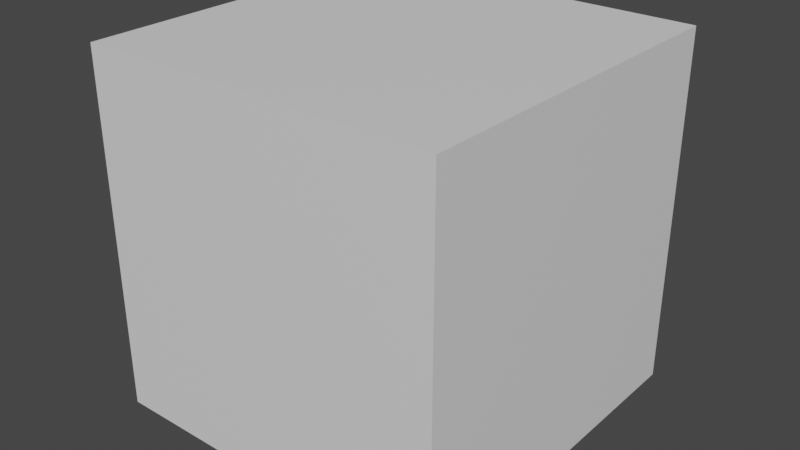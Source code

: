 # Source: model.blend  (saved by Blender 3.5.10; exported with 4.5.12 LTS)
import bpy
from mathutils import Matrix  # noqa: F401  (used for matrix-valued properties, if any)

bpy.ops.wm.read_factory_settings(use_empty=True)
scene = bpy.context.scene
scene.name = 'Scene'

# ---- collections
col_model_grp = bpy.data.collections.new('model_GRP'); scene.collection.children.link(col_model_grp)

# ---- materials (node trees are filled in below, after node groups)
mat_material = bpy.data.materials.new('Material')
mat_material.alpha_threshold = 0.0
mat_material.use_transparent_shadow = False
mat_material.roughness = 0.5
mat_material.line_color = (0.0, 0.0, 0.0, 1.0)

# ---- material node trees
mat_material.use_nodes = True; mat_material.node_tree.nodes.clear()
_N = mat_material.node_tree.nodes; _L = mat_material.node_tree.links
n0 = _N.new('ShaderNodeOutputMaterial'); n0.name = 'Material Output'; n0.location = (300, 300)
n1 = _N.new('ShaderNodeBsdfPrincipled'); n1.name = 'Principled BSDF'; n1.location = (10, 300)
n1.distribution = 'GGX'
n1.subsurface_method = 'RANDOM_WALK_SKIN'
n1.inputs[3].default_value = 1.45
n1.inputs[27].default_value = (0.0, 0.0, 0.0, 1.0)
n1.inputs[28].default_value = 1.0
_L.new(n1.outputs[0], n0.inputs[0])
n0.is_active_output = True

# ---- world
world_world = bpy.data.worlds.new('World'); scene.world = world_world
world_world.use_nodes = True; world_world.node_tree.nodes.clear()
_N = world_world.node_tree.nodes; _L = world_world.node_tree.links
n0 = _N.new('ShaderNodeOutputWorld'); n0.name = 'World Output'; n0.location = (300, 300)
n1 = _N.new('ShaderNodeBackground'); n1.name = 'Background'; n1.location = (10, 300)
n1.inputs[0].default_value = (0.05088, 0.05088, 0.05088, 1.0)
_L.new(n1.outputs[0], n0.inputs[0])
n0.is_active_output = True
world_world.color = (0.05088, 0.05088, 0.05088)
world_world.use_sun_shadow = False
world_world.sun_shadow_jitter_overblur = 0.0

# ---- meshes
me_cube = bpy.data.meshes.new('Cube')
me_cube.from_pydata([(1.0, 1.0, 1.0), (1.0, 1.0, -1.0), (1.0, -1.0, 1.0), (1.0, -1.0, -1.0), (-1.0, 1.0, 1.0), (-1.0, 1.0, -1.0), (-1.0, -1.0, 1.0), (-1.0, -1.0, -1.0)], [], [(0, 4, 6, 2), (3, 2, 6, 7), (7, 6, 4, 5), (5, 1, 3, 7), (1, 0, 2, 3), (5, 4, 0, 1)])
_uv = me_cube.uv_layers.new(name='UVMap')
_uv.uv.foreach_set('vector', [0.625, 0.5, 0.875, 0.5, 0.875, 0.75, 0.625, 0.75, 0.375, 0.75, 0.625, 0.75, 0.625, 1.0, 0.375, 1.0, 0.375, 0.0, 0.625, 0.0, 0.625, 0.25, 0.375, 0.25, 0.125, 0.5, 0.375, 0.5, 0.375, 0.75, 0.125, 0.75, 0.375, 0.5, 0.625, 0.5, 0.625, 0.75, 0.375, 0.75, 0.375, 0.25, 0.625, 0.25, 0.625, 0.5, 0.375, 0.5])
me_cube.materials.append(mat_material)
me_cube.use_mirror_vertex_groups = False
me_cube.update()

# ---- objects
ob_cube_ply = bpy.data.objects.new('Cube_PLY', me_cube)

# ---- transforms, parenting, visibility, modifiers, constraints
ob_cube_ply.location = (0.0, 0.0, 0.0)
ob_cube_ply.lock_rotations_4d = False
ob_cube_ply.empty_display_type = 'ARROWS'
ob_cube_ply.lineart.crease_threshold = 0.0

# ---- collection membership
col_model_grp.objects.link(ob_cube_ply)

# ---- scene / render settings (as saved in the file)
scene.frame_start = 1; scene.frame_end = 250; scene.frame_set(1)
scene.render.engine = 'BLENDER_EEVEE_NEXT'
scene.cycles.sampling_pattern = 'TABULATED_SOBOL'
scene.view_settings.view_transform = 'Filmic'
bpy.context.view_layer.update()

# ---- added for rendering (the .blend has no active camera and no usable light): camera, sun
cam_auto = bpy.data.cameras.new('AutoCamera')
cam_auto.lens = 50.0
cam_auto.sensor_width = 36.0
cam_auto.clip_end = 1000.0
ob_auto_camera = bpy.data.objects.new('AutoCamera', cam_auto)
scene.collection.objects.link(ob_auto_camera)
ob_auto_camera.location = (3.20507, -3.84609, 2.56406)
ob_auto_camera.rotation_euler = (1.09748, -7.21219e-08, 0.694738)
scene.camera = ob_auto_camera
light_auto_sun = bpy.data.lights.new('AutoSun', 'SUN')
light_auto_sun.energy = 3.0
light_auto_sun.angle = 0.0523599
ob_auto_sun = bpy.data.objects.new('AutoSun', light_auto_sun)
scene.collection.objects.link(ob_auto_sun)
ob_auto_sun.rotation_euler = (0.872665, 0.174533, 0.523599)
bpy.context.view_layer.update()
